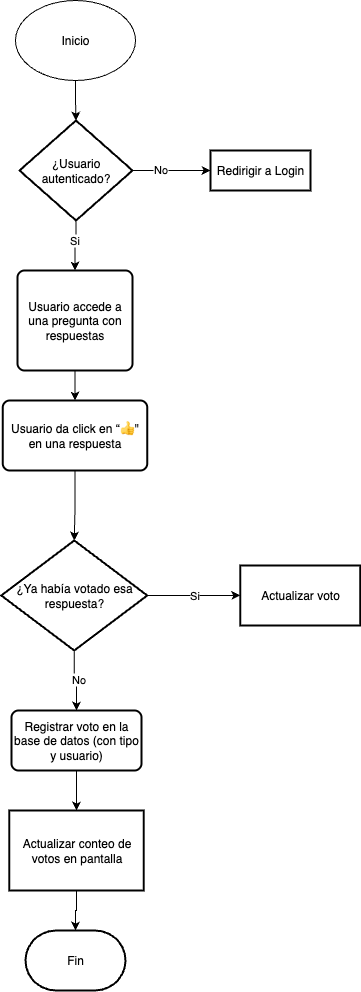

The diagram above was exported from draw.io. Its source (the exported page's mxGraphModel, read from the mxfile embedded in the PNG):
<mxGraphModel dx="1431" dy="958" grid="1" gridSize="10" guides="1" tooltips="1" connect="1" arrows="1" fold="1" page="1" pageScale="1" pageWidth="850" pageHeight="1100" math="0" shadow="0">
  <root>
    <mxCell id="0" />
    <mxCell id="1" parent="0" />
    <mxCell id="GreAeuaCEhgfV-7LHmNt-1" value="Inicio" style="ellipse;whiteSpace=wrap;html=1;" vertex="1" parent="1">
      <mxGeometry x="365" y="40" width="120" height="80" as="geometry" />
    </mxCell>
    <mxCell id="GreAeuaCEhgfV-7LHmNt-3" style="edgeStyle=orthogonalEdgeStyle;rounded=0;orthogonalLoop=1;jettySize=auto;html=1;exitX=0.5;exitY=1;exitDx=0;exitDy=0;entryX=0.5;entryY=0;entryDx=0;entryDy=0;entryPerimeter=0;" edge="1" parent="1" source="GreAeuaCEhgfV-7LHmNt-1" target="GreAeuaCEhgfV-7LHmNt-32">
      <mxGeometry relative="1" as="geometry">
        <mxPoint x="425.5" y="190" as="targetPoint" />
      </mxGeometry>
    </mxCell>
    <mxCell id="GreAeuaCEhgfV-7LHmNt-13" style="edgeStyle=orthogonalEdgeStyle;rounded=0;orthogonalLoop=1;jettySize=auto;html=1;exitX=0.5;exitY=1;exitDx=0;exitDy=0;exitPerimeter=0;entryX=0.5;entryY=0;entryDx=0;entryDy=0;" edge="1" parent="1" source="GreAeuaCEhgfV-7LHmNt-32" target="GreAeuaCEhgfV-7LHmNt-15">
      <mxGeometry relative="1" as="geometry">
        <mxPoint x="425" y="360.0000000000002" as="sourcePoint" />
      </mxGeometry>
    </mxCell>
    <mxCell id="GreAeuaCEhgfV-7LHmNt-36" value="Si" style="edgeLabel;html=1;align=center;verticalAlign=middle;resizable=0;points=[];" vertex="1" connectable="0" parent="GreAeuaCEhgfV-7LHmNt-13">
      <mxGeometry x="-0.2695" y="-2" relative="1" as="geometry">
        <mxPoint as="offset" />
      </mxGeometry>
    </mxCell>
    <mxCell id="GreAeuaCEhgfV-7LHmNt-15" value="Usuario accede a una pregunta con respuestas" style="rounded=1;whiteSpace=wrap;html=1;absoluteArcSize=1;arcSize=14;strokeWidth=2;" vertex="1" parent="1">
      <mxGeometry x="367" y="310" width="115" height="100" as="geometry" />
    </mxCell>
    <mxCell id="GreAeuaCEhgfV-7LHmNt-17" style="edgeStyle=orthogonalEdgeStyle;rounded=0;orthogonalLoop=1;jettySize=auto;html=1;entryX=0.5;entryY=0;entryDx=0;entryDy=0;" edge="1" parent="1" source="GreAeuaCEhgfV-7LHmNt-15" target="GreAeuaCEhgfV-7LHmNt-37">
      <mxGeometry relative="1" as="geometry" />
    </mxCell>
    <mxCell id="GreAeuaCEhgfV-7LHmNt-24" value="Actualizar conteo de votos en pantalla" style="whiteSpace=wrap;html=1;strokeWidth=2;" vertex="1" parent="1">
      <mxGeometry x="358.75" y="850" width="134.5" height="80" as="geometry" />
    </mxCell>
    <mxCell id="GreAeuaCEhgfV-7LHmNt-29" value="Fin" style="strokeWidth=2;html=1;shape=mxgraph.flowchart.terminator;whiteSpace=wrap;" vertex="1" parent="1">
      <mxGeometry x="375" y="970" width="100" height="60" as="geometry" />
    </mxCell>
    <mxCell id="GreAeuaCEhgfV-7LHmNt-30" style="edgeStyle=orthogonalEdgeStyle;rounded=0;orthogonalLoop=1;jettySize=auto;html=1;entryX=0.5;entryY=0;entryDx=0;entryDy=0;entryPerimeter=0;exitX=0.5;exitY=1;exitDx=0;exitDy=0;" edge="1" parent="1" source="GreAeuaCEhgfV-7LHmNt-24" target="GreAeuaCEhgfV-7LHmNt-29">
      <mxGeometry relative="1" as="geometry">
        <mxPoint x="427.2352941176471" y="1200" as="sourcePoint" />
      </mxGeometry>
    </mxCell>
    <mxCell id="GreAeuaCEhgfV-7LHmNt-34" value="" style="edgeStyle=orthogonalEdgeStyle;rounded=0;orthogonalLoop=1;jettySize=auto;html=1;" edge="1" parent="1" source="GreAeuaCEhgfV-7LHmNt-32" target="GreAeuaCEhgfV-7LHmNt-33">
      <mxGeometry relative="1" as="geometry" />
    </mxCell>
    <mxCell id="GreAeuaCEhgfV-7LHmNt-35" value="No" style="edgeLabel;html=1;align=center;verticalAlign=middle;resizable=0;points=[];" vertex="1" connectable="0" parent="GreAeuaCEhgfV-7LHmNt-34">
      <mxGeometry x="-0.3008" y="2" relative="1" as="geometry">
        <mxPoint as="offset" />
      </mxGeometry>
    </mxCell>
    <mxCell id="GreAeuaCEhgfV-7LHmNt-32" value="&lt;div&gt;¿Usuario autenticado?&lt;/div&gt;" style="strokeWidth=2;html=1;shape=mxgraph.flowchart.decision;whiteSpace=wrap;" vertex="1" parent="1">
      <mxGeometry x="369" y="160" width="113" height="100" as="geometry" />
    </mxCell>
    <mxCell id="GreAeuaCEhgfV-7LHmNt-33" value="Redirigir a Login" style="whiteSpace=wrap;html=1;strokeWidth=2;" vertex="1" parent="1">
      <mxGeometry x="560" y="190" width="100" height="40" as="geometry" />
    </mxCell>
    <mxCell id="GreAeuaCEhgfV-7LHmNt-37" value="Usuario da click en “👍&quot; en una respuesta" style="rounded=1;whiteSpace=wrap;html=1;absoluteArcSize=1;arcSize=14;strokeWidth=2;" vertex="1" parent="1">
      <mxGeometry x="352.25" y="440" width="144.5" height="70" as="geometry" />
    </mxCell>
    <mxCell id="GreAeuaCEhgfV-7LHmNt-40" style="edgeStyle=orthogonalEdgeStyle;rounded=0;orthogonalLoop=1;jettySize=auto;html=1;exitX=0.5;exitY=1;exitDx=0;exitDy=0;entryX=0.5;entryY=0;entryDx=0;entryDy=0;" edge="1" parent="1" source="GreAeuaCEhgfV-7LHmNt-39" target="GreAeuaCEhgfV-7LHmNt-24">
      <mxGeometry relative="1" as="geometry">
        <mxPoint x="424.5294117647061" y="850" as="targetPoint" />
      </mxGeometry>
    </mxCell>
    <mxCell id="GreAeuaCEhgfV-7LHmNt-39" value="Registrar voto en la base de datos (con tipo y usuario)" style="rounded=1;whiteSpace=wrap;html=1;absoluteArcSize=1;arcSize=14;strokeWidth=2;" vertex="1" parent="1">
      <mxGeometry x="361" y="750" width="130" height="60" as="geometry" />
    </mxCell>
    <mxCell id="GreAeuaCEhgfV-7LHmNt-46" value="Si" style="edgeStyle=orthogonalEdgeStyle;rounded=0;orthogonalLoop=1;jettySize=auto;html=1;" edge="1" parent="1" source="GreAeuaCEhgfV-7LHmNt-43" target="GreAeuaCEhgfV-7LHmNt-45">
      <mxGeometry relative="1" as="geometry" />
    </mxCell>
    <mxCell id="GreAeuaCEhgfV-7LHmNt-47" style="edgeStyle=orthogonalEdgeStyle;rounded=0;orthogonalLoop=1;jettySize=auto;html=1;exitX=0.5;exitY=1;exitDx=0;exitDy=0;exitPerimeter=0;entryX=0.5;entryY=0;entryDx=0;entryDy=0;" edge="1" parent="1" source="GreAeuaCEhgfV-7LHmNt-43" target="GreAeuaCEhgfV-7LHmNt-39">
      <mxGeometry relative="1" as="geometry" />
    </mxCell>
    <mxCell id="GreAeuaCEhgfV-7LHmNt-48" value="No" style="edgeLabel;html=1;align=center;verticalAlign=middle;resizable=0;points=[];" vertex="1" connectable="0" parent="GreAeuaCEhgfV-7LHmNt-47">
      <mxGeometry x="-0.0529" y="4" relative="1" as="geometry">
        <mxPoint as="offset" />
      </mxGeometry>
    </mxCell>
    <mxCell id="GreAeuaCEhgfV-7LHmNt-43" value="&lt;div&gt;¿Ya había votado esa respuesta?&lt;/div&gt;" style="strokeWidth=2;html=1;shape=mxgraph.flowchart.decision;whiteSpace=wrap;" vertex="1" parent="1">
      <mxGeometry x="350.75" y="580" width="146" height="110" as="geometry" />
    </mxCell>
    <mxCell id="GreAeuaCEhgfV-7LHmNt-44" style="edgeStyle=orthogonalEdgeStyle;rounded=0;orthogonalLoop=1;jettySize=auto;html=1;entryX=0.5;entryY=0;entryDx=0;entryDy=0;entryPerimeter=0;" edge="1" parent="1" source="GreAeuaCEhgfV-7LHmNt-37" target="GreAeuaCEhgfV-7LHmNt-43">
      <mxGeometry relative="1" as="geometry" />
    </mxCell>
    <mxCell id="GreAeuaCEhgfV-7LHmNt-45" value="Actualizar voto" style="whiteSpace=wrap;html=1;strokeWidth=2;" vertex="1" parent="1">
      <mxGeometry x="589.75" y="605" width="120" height="60" as="geometry" />
    </mxCell>
  </root>
</mxGraphModel>